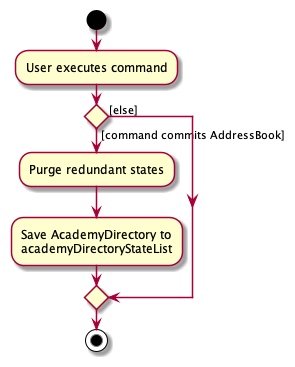

The diagram above was rendered by PlantUML. Its source (embedded in the PNG):
@startuml
start
:User executes command;

'Since the beta syntax does not support placing the condition outside the
'diamond we place it as the true branch instead.

if () then ([command commits AddressBook])
    :Purge redundant states;
    :Save AcademyDirectory to
    academyDirectoryStateList;
else ([else])
endif
stop
@enduml